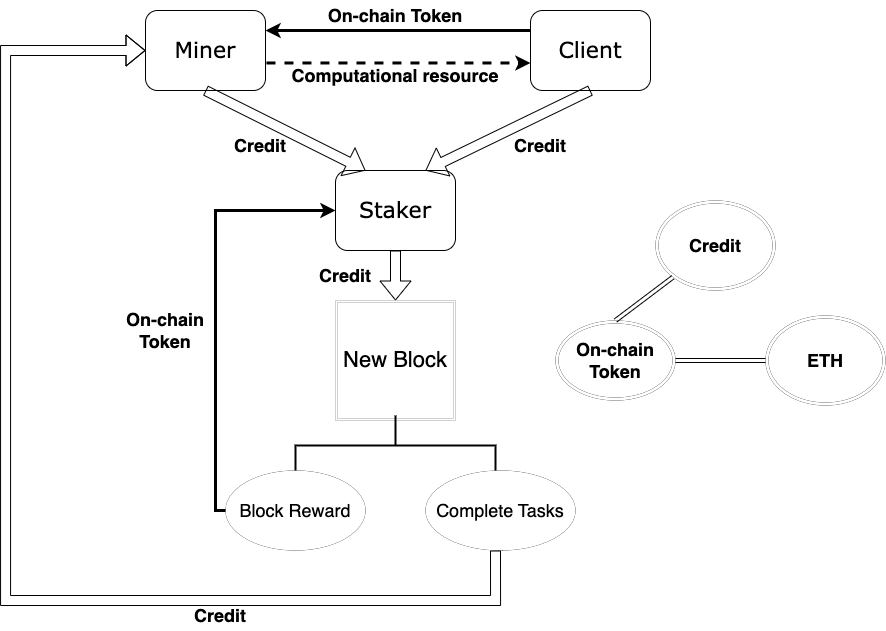

The diagram above was exported from draw.io. Its source (the exported page's mxGraphModel, read from the mxfile embedded in the PNG):
<mxGraphModel dx="1113" dy="722" grid="1" gridSize="10" guides="1" tooltips="1" connect="1" arrows="1" fold="1" page="1" pageScale="1" pageWidth="1100" pageHeight="850" background="none" math="0" shadow="0">
  <root>
    <mxCell id="0" />
    <mxCell id="1" parent="0" />
    <mxCell id="17ea667e15c223fc-2" value="&lt;font style=&quot;font-size: 22px;&quot;&gt;Miner&lt;/font&gt;" style="rounded=1;whiteSpace=wrap;html=1;shadow=0;labelBackgroundColor=none;strokeWidth=1;fontFamily=Verdana;fontSize=12;align=center;" parent="1" vertex="1">
      <mxGeometry x="320" y="60" width="120" height="80" as="geometry" />
    </mxCell>
    <mxCell id="17ea667e15c223fc-18" value="&lt;font style=&quot;font-size: 22px;&quot;&gt;Client&lt;/font&gt;" style="rounded=1;whiteSpace=wrap;html=1;shadow=0;labelBackgroundColor=none;strokeWidth=1;fontFamily=Verdana;fontSize=12;align=center;" parent="1" vertex="1">
      <mxGeometry x="705" y="60" width="120" height="80" as="geometry" />
    </mxCell>
    <mxCell id="zSoESYTFai7nDonjyv8B-2" value="&lt;font style=&quot;font-size: 22px;&quot;&gt;Staker&lt;/font&gt;" style="rounded=1;whiteSpace=wrap;html=1;shadow=0;labelBackgroundColor=none;strokeWidth=1;fontFamily=Verdana;fontSize=12;align=center;" vertex="1" parent="1">
      <mxGeometry x="510" y="220" width="120" height="80" as="geometry" />
    </mxCell>
    <mxCell id="zSoESYTFai7nDonjyv8B-4" value="" style="endArrow=classic;html=1;rounded=0;exitX=0;exitY=0.25;exitDx=0;exitDy=0;strokeWidth=3;entryX=1;entryY=0.25;entryDx=0;entryDy=0;" edge="1" parent="1" source="17ea667e15c223fc-18" target="17ea667e15c223fc-2">
      <mxGeometry width="50" height="50" relative="1" as="geometry">
        <mxPoint x="300" y="330" as="sourcePoint" />
        <mxPoint x="350" y="80" as="targetPoint" />
      </mxGeometry>
    </mxCell>
    <mxCell id="zSoESYTFai7nDonjyv8B-5" value="" style="endArrow=classic;html=1;rounded=0;entryX=0;entryY=0.656;entryDx=0;entryDy=0;entryPerimeter=0;exitX=1.008;exitY=0.656;exitDx=0;exitDy=0;exitPerimeter=0;strokeColor=#000000;strokeWidth=3;dashed=1;" edge="1" parent="1" source="17ea667e15c223fc-2" target="17ea667e15c223fc-18">
      <mxGeometry width="50" height="50" relative="1" as="geometry">
        <mxPoint x="280" y="420" as="sourcePoint" />
        <mxPoint x="355" y="120" as="targetPoint" />
      </mxGeometry>
    </mxCell>
    <mxCell id="zSoESYTFai7nDonjyv8B-8" value="" style="shape=flexArrow;endArrow=classic;html=1;rounded=0;entryX=0.75;entryY=0;entryDx=0;entryDy=0;exitX=0.5;exitY=1;exitDx=0;exitDy=0;" edge="1" parent="1" source="17ea667e15c223fc-18" target="zSoESYTFai7nDonjyv8B-2">
      <mxGeometry width="50" height="50" relative="1" as="geometry">
        <mxPoint x="880" y="140" as="sourcePoint" />
        <mxPoint x="650" y="330" as="targetPoint" />
      </mxGeometry>
    </mxCell>
    <mxCell id="zSoESYTFai7nDonjyv8B-9" value="&lt;font style=&quot;font-size: 18px;&quot;&gt;On-chain Token&lt;/font&gt;" style="text;html=1;strokeColor=none;fillColor=none;align=center;verticalAlign=middle;whiteSpace=wrap;rounded=0;fontStyle=1" vertex="1" parent="1">
      <mxGeometry x="490" y="50" width="160" height="30" as="geometry" />
    </mxCell>
    <mxCell id="zSoESYTFai7nDonjyv8B-10" value="Computational resource" style="text;html=1;strokeColor=none;fillColor=none;align=center;verticalAlign=middle;whiteSpace=wrap;rounded=0;strokeWidth=0;fontStyle=1;fontSize=18;" vertex="1" parent="1">
      <mxGeometry x="451.25" y="110" width="237.5" height="30" as="geometry" />
    </mxCell>
    <mxCell id="zSoESYTFai7nDonjyv8B-11" value="" style="shape=flexArrow;endArrow=classic;html=1;rounded=0;exitX=0.5;exitY=1;exitDx=0;exitDy=0;entryX=0.25;entryY=0;entryDx=0;entryDy=0;" edge="1" parent="1" source="17ea667e15c223fc-2" target="zSoESYTFai7nDonjyv8B-2">
      <mxGeometry width="50" height="50" relative="1" as="geometry">
        <mxPoint x="790" y="140" as="sourcePoint" />
        <mxPoint x="560" y="400" as="targetPoint" />
      </mxGeometry>
    </mxCell>
    <mxCell id="zSoESYTFai7nDonjyv8B-12" value="Credit" style="text;html=1;strokeColor=none;fillColor=none;align=center;verticalAlign=middle;whiteSpace=wrap;rounded=0;strokeWidth=0;fontSize=18;fontStyle=1" vertex="1" parent="1">
      <mxGeometry x="390" y="180" width="90" height="30" as="geometry" />
    </mxCell>
    <mxCell id="zSoESYTFai7nDonjyv8B-13" value="Credit" style="text;html=1;strokeColor=none;fillColor=none;align=center;verticalAlign=middle;whiteSpace=wrap;rounded=0;strokeWidth=0;fontSize=18;fontStyle=1" vertex="1" parent="1">
      <mxGeometry x="670" y="180" width="90" height="30" as="geometry" />
    </mxCell>
    <mxCell id="zSoESYTFai7nDonjyv8B-14" value="&lt;font style=&quot;font-size: 22px;&quot;&gt;New Block&lt;/font&gt;" style="shape=ext;double=1;whiteSpace=wrap;html=1;aspect=fixed;strokeWidth=0;fontSize=18;" vertex="1" parent="1">
      <mxGeometry x="510" y="350" width="120" height="120" as="geometry" />
    </mxCell>
    <mxCell id="zSoESYTFai7nDonjyv8B-16" value="" style="shape=flexArrow;endArrow=classic;html=1;rounded=0;fontSize=22;entryX=0.5;entryY=0;entryDx=0;entryDy=0;exitX=0.5;exitY=1;exitDx=0;exitDy=0;" edge="1" parent="1" source="zSoESYTFai7nDonjyv8B-2" target="zSoESYTFai7nDonjyv8B-14">
      <mxGeometry width="50" height="50" relative="1" as="geometry">
        <mxPoint x="540" y="330" as="sourcePoint" />
        <mxPoint x="590" y="280" as="targetPoint" />
        <Array as="points" />
      </mxGeometry>
    </mxCell>
    <mxCell id="zSoESYTFai7nDonjyv8B-19" value="&lt;font style=&quot;font-size: 18px;&quot;&gt;&lt;b&gt;Credit&lt;/b&gt;&lt;/font&gt;" style="text;html=1;strokeColor=none;fillColor=none;align=center;verticalAlign=middle;whiteSpace=wrap;rounded=0;strokeWidth=0;fontSize=22;" vertex="1" parent="1">
      <mxGeometry x="490" y="310" width="60" height="30" as="geometry" />
    </mxCell>
    <mxCell id="zSoESYTFai7nDonjyv8B-21" value="" style="strokeWidth=2;html=1;shape=mxgraph.flowchart.annotation_2;align=left;labelPosition=right;pointerEvents=1;fontSize=18;rotation=90;" vertex="1" parent="1">
      <mxGeometry x="540" y="395" width="60" height="200" as="geometry" />
    </mxCell>
    <mxCell id="zSoESYTFai7nDonjyv8B-26" value="Block Reward" style="ellipse;whiteSpace=wrap;html=1;strokeWidth=0;fontSize=18;" vertex="1" parent="1">
      <mxGeometry x="400" y="520" width="140" height="80" as="geometry" />
    </mxCell>
    <mxCell id="zSoESYTFai7nDonjyv8B-47" style="edgeStyle=orthogonalEdgeStyle;shape=link;rounded=0;orthogonalLoop=1;jettySize=auto;html=1;strokeColor=#000000;strokeWidth=1;fontSize=18;startArrow=block;endArrow=block;" edge="1" parent="1" source="zSoESYTFai7nDonjyv8B-27">
      <mxGeometry relative="1" as="geometry">
        <mxPoint x="675" y="590" as="targetPoint" />
      </mxGeometry>
    </mxCell>
    <mxCell id="zSoESYTFai7nDonjyv8B-27" value="Complete Tasks" style="ellipse;whiteSpace=wrap;html=1;strokeWidth=0;fontSize=18;" vertex="1" parent="1">
      <mxGeometry x="600" y="520" width="150" height="80" as="geometry" />
    </mxCell>
    <mxCell id="zSoESYTFai7nDonjyv8B-30" value="On-chain Token" style="text;html=1;strokeColor=none;fillColor=none;align=center;verticalAlign=middle;whiteSpace=wrap;rounded=0;strokeWidth=0;fontSize=18;fontStyle=1" vertex="1" parent="1">
      <mxGeometry x="280" y="365" width="120" height="30" as="geometry" />
    </mxCell>
    <mxCell id="zSoESYTFai7nDonjyv8B-35" value="" style="edgeStyle=segmentEdgeStyle;endArrow=classic;html=1;rounded=0;strokeColor=#000000;strokeWidth=3;fontSize=18;exitX=0;exitY=0.5;exitDx=0;exitDy=0;entryX=0;entryY=0.5;entryDx=0;entryDy=0;" edge="1" parent="1" source="zSoESYTFai7nDonjyv8B-26" target="zSoESYTFai7nDonjyv8B-2">
      <mxGeometry width="50" height="50" relative="1" as="geometry">
        <mxPoint x="380" y="490" as="sourcePoint" />
        <mxPoint x="390" y="230" as="targetPoint" />
        <Array as="points">
          <mxPoint x="390" y="560" />
          <mxPoint x="390" y="260" />
        </Array>
      </mxGeometry>
    </mxCell>
    <mxCell id="zSoESYTFai7nDonjyv8B-38" value="&lt;b&gt;Credit&lt;/b&gt;" style="ellipse;shape=doubleEllipse;whiteSpace=wrap;html=1;strokeWidth=0;fontSize=18;" vertex="1" parent="1">
      <mxGeometry x="830" y="250" width="120" height="90" as="geometry" />
    </mxCell>
    <mxCell id="zSoESYTFai7nDonjyv8B-39" value="&lt;b&gt;On-chain Token&lt;/b&gt;" style="ellipse;shape=doubleEllipse;whiteSpace=wrap;html=1;strokeWidth=0;fontSize=18;" vertex="1" parent="1">
      <mxGeometry x="730" y="370" width="120" height="80" as="geometry" />
    </mxCell>
    <mxCell id="zSoESYTFai7nDonjyv8B-40" value="&lt;b&gt;ETH&lt;/b&gt;" style="ellipse;shape=doubleEllipse;whiteSpace=wrap;html=1;strokeWidth=0;fontSize=18;" vertex="1" parent="1">
      <mxGeometry x="940" y="365" width="120" height="90" as="geometry" />
    </mxCell>
    <mxCell id="zSoESYTFai7nDonjyv8B-44" value="" style="endArrow=classic;startArrow=classic;html=1;rounded=0;strokeColor=#000000;strokeWidth=1;fontSize=18;shape=link;entryX=0;entryY=0.5;entryDx=0;entryDy=0;exitX=1;exitY=0.5;exitDx=0;exitDy=0;" edge="1" parent="1" source="zSoESYTFai7nDonjyv8B-39" target="zSoESYTFai7nDonjyv8B-40">
      <mxGeometry width="50" height="50" relative="1" as="geometry">
        <mxPoint x="870" y="410" as="sourcePoint" />
        <mxPoint x="690" y="300" as="targetPoint" />
      </mxGeometry>
    </mxCell>
    <mxCell id="zSoESYTFai7nDonjyv8B-45" value="" style="endArrow=classic;startArrow=classic;html=1;rounded=0;strokeColor=#000000;strokeWidth=1;fontSize=18;shape=link;entryX=0;entryY=1;entryDx=0;entryDy=0;exitX=0.5;exitY=0;exitDx=0;exitDy=0;" edge="1" parent="1" source="zSoESYTFai7nDonjyv8B-39" target="zSoESYTFai7nDonjyv8B-38">
      <mxGeometry width="50" height="50" relative="1" as="geometry">
        <mxPoint x="860" y="420" as="sourcePoint" />
        <mxPoint x="950" y="420" as="targetPoint" />
        <Array as="points" />
      </mxGeometry>
    </mxCell>
    <mxCell id="zSoESYTFai7nDonjyv8B-51" value="" style="shape=flexArrow;rounded=0;fixDash=1;endArrow=none;strokeWidth=1;fillColor=#ffffff;edgeStyle=orthogonalEdgeStyle;html=1;strokeColor=#000000;fontSize=18;exitX=0;exitY=0.5;exitDx=0;exitDy=0;endFill=0;startArrow=block;" edge="1" parent="1" source="17ea667e15c223fc-2">
      <mxGeometry width="60" height="40" relative="1" as="geometry">
        <mxPoint x="270" y="100" as="sourcePoint" />
        <mxPoint x="670" y="600" as="targetPoint" />
        <Array as="points">
          <mxPoint x="180" y="100" />
          <mxPoint x="180" y="650" />
          <mxPoint x="670" y="650" />
        </Array>
      </mxGeometry>
    </mxCell>
    <mxCell id="zSoESYTFai7nDonjyv8B-52" value="Credit" style="text;html=1;strokeColor=none;fillColor=none;align=center;verticalAlign=middle;whiteSpace=wrap;rounded=0;strokeWidth=0;fontSize=18;fontStyle=1" vertex="1" parent="1">
      <mxGeometry x="350" y="650" width="90" height="30" as="geometry" />
    </mxCell>
  </root>
</mxGraphModel>